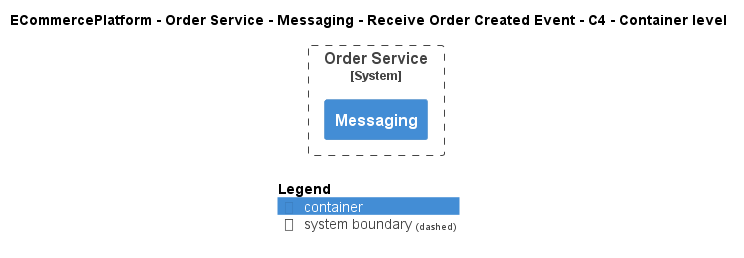

The diagram above was rendered by PlantUML. Its source (embedded in the PNG):
@startuml
!include ..\..\..\..\..\..\..\.c4s\C4_Container.puml

AddElementTag("c4interflow:lifecycle:new", $bgColor=green, $fontColor=#ffffff, $borderColor=green, $shadowing="False")
AddElementTag("c4interflow:lifecycle:changed", $bgColor=orange, $fontColor=#ffffff, $borderColor=orange, $shadowing="False")
AddElementTag("c4interflow:lifecycle:removed", $bgColor=red, $fontColor=#ffffff, $borderColor=red, $shadowing="False")

AddRelTag("c4interflow:lifecycle:new", $textColor=green, $lineColor=green)
AddRelTag("c4interflow:lifecycle:changed", $textColor=orange, $lineColor=orange)
AddRelTag("c4interflow:lifecycle:removed", $textColor=red, $lineColor=red)

SHOW_PERSON_PORTRAIT()
LAYOUT_TOP_DOWN()

skinparam linetype polyline

title ECommercePlatform - Order Service - Messaging - Receive Order Created Event - C4 - Container level


System_Boundary(ECommercePlatform.SoftwareSystems.OrderService, "Order Service") {
    Container(ECommercePlatform.SoftwareSystems.OrderService.Containers.Messaging, "Messaging", "", "")
}



SHOW_LEGEND()
@enduml